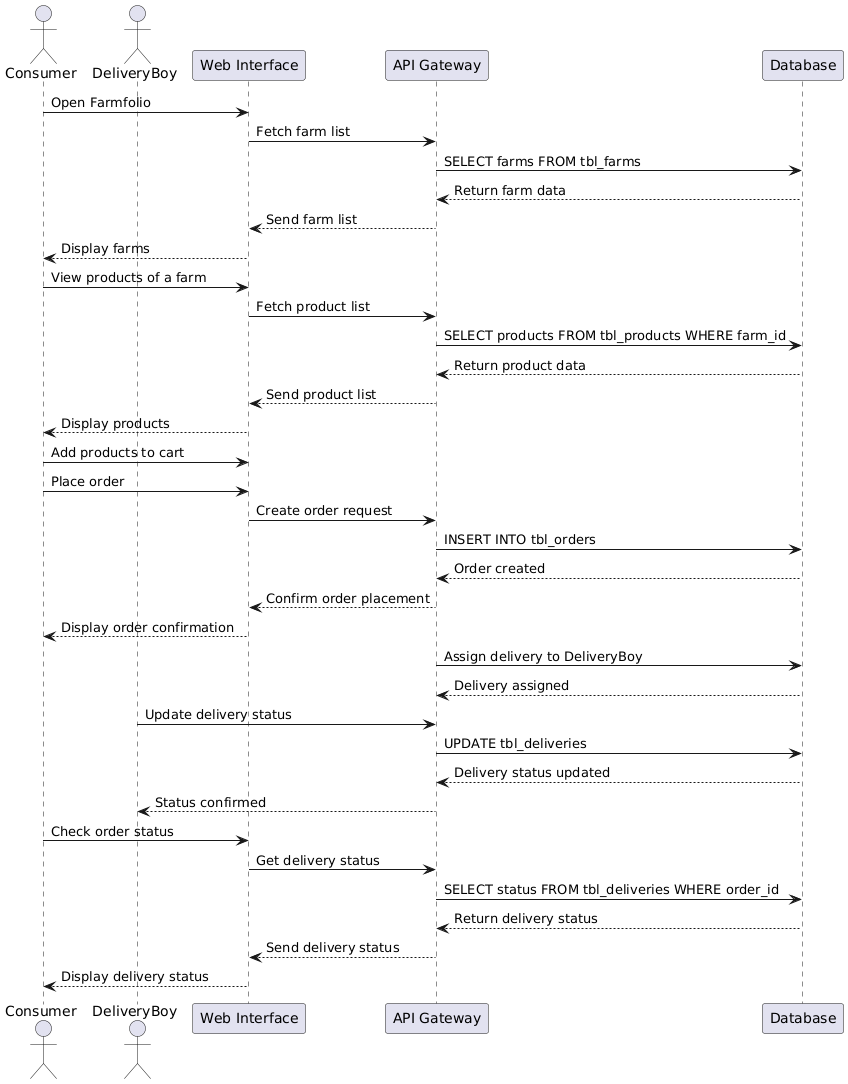

The diagram above was rendered by PlantUML. Its source (embedded in the PNG):
@startuml
actor Consumer
actor DeliveryBoy
participant "Web Interface" as WebUI
participant "API Gateway" as APIGateway
participant "Database" as Database

Consumer -> WebUI : Open Farmfolio
WebUI -> APIGateway : Fetch farm list
APIGateway -> Database : SELECT farms FROM tbl_farms
Database --> APIGateway : Return farm data
APIGateway --> WebUI : Send farm list
WebUI --> Consumer : Display farms

Consumer -> WebUI : View products of a farm
WebUI -> APIGateway : Fetch product list
APIGateway -> Database : SELECT products FROM tbl_products WHERE farm_id
Database --> APIGateway : Return product data
APIGateway --> WebUI : Send product list
WebUI --> Consumer : Display products

Consumer -> WebUI : Add products to cart
Consumer -> WebUI : Place order
WebUI -> APIGateway : Create order request
APIGateway -> Database : INSERT INTO tbl_orders
Database --> APIGateway : Order created
APIGateway --> WebUI : Confirm order placement
WebUI --> Consumer : Display order confirmation

APIGateway -> Database : Assign delivery to DeliveryBoy
Database --> APIGateway : Delivery assigned

DeliveryBoy -> APIGateway : Update delivery status
APIGateway -> Database : UPDATE tbl_deliveries
Database --> APIGateway : Delivery status updated
APIGateway --> DeliveryBoy : Status confirmed

Consumer -> WebUI : Check order status
WebUI -> APIGateway : Get delivery status
APIGateway -> Database : SELECT status FROM tbl_deliveries WHERE order_id
Database --> APIGateway : Return delivery status
APIGateway --> WebUI : Send delivery status
WebUI --> Consumer : Display delivery status
@enduml